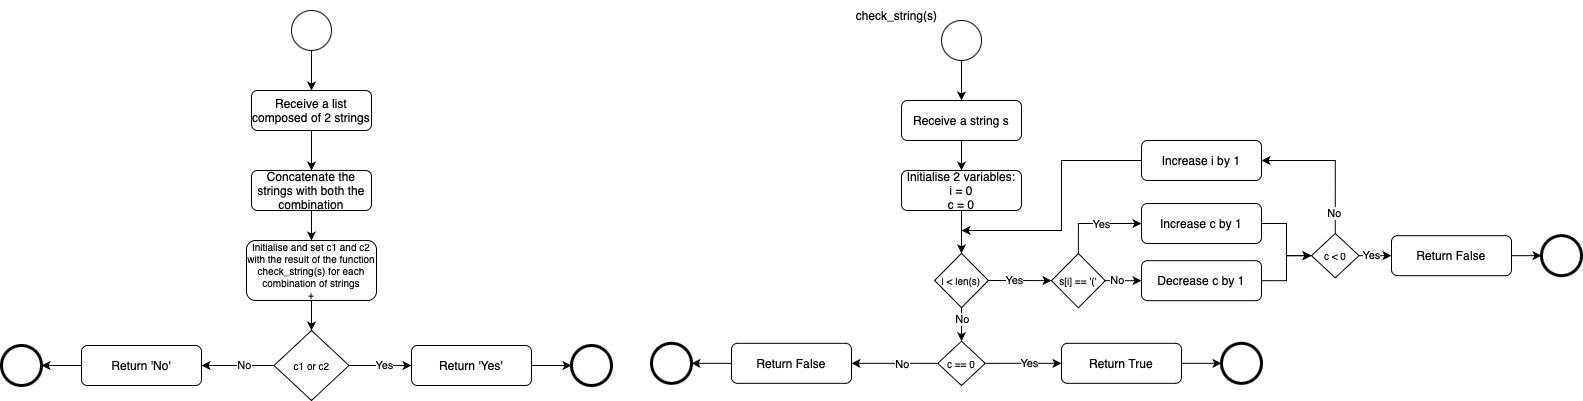

The diagram above was exported from draw.io. Its source (the exported page's mxGraphModel, read from the mxfile embedded in the PNG):
<mxGraphModel dx="1503" dy="398" grid="1" gridSize="10" guides="1" tooltips="1" connect="1" arrows="1" fold="1" page="1" pageScale="1" pageWidth="827" pageHeight="1169" background="#ffffff" math="0" shadow="0">
  <root>
    <mxCell id="0" />
    <mxCell id="1" parent="0" />
    <mxCell id="uvgIFms-rv46Gu-G6dfy-30" style="edgeStyle=orthogonalEdgeStyle;rounded=0;orthogonalLoop=1;jettySize=auto;html=1;exitX=0.5;exitY=1;exitDx=0;exitDy=0;entryX=0.5;entryY=0;entryDx=0;entryDy=0;" parent="1" source="VRNMHvbQ2h5_KSJw3uvR-1" target="uvgIFms-rv46Gu-G6dfy-111" edge="1">
      <mxGeometry relative="1" as="geometry">
        <mxPoint x="380" y="150" as="targetPoint" />
      </mxGeometry>
    </mxCell>
    <mxCell id="VRNMHvbQ2h5_KSJw3uvR-1" value="" style="ellipse;whiteSpace=wrap;html=1;aspect=fixed;" parent="1" vertex="1">
      <mxGeometry x="280" y="120" width="40" height="40" as="geometry" />
    </mxCell>
    <mxCell id="uvgIFms-rv46Gu-G6dfy-117" style="edgeStyle=orthogonalEdgeStyle;rounded=0;orthogonalLoop=1;jettySize=auto;html=1;exitX=0.5;exitY=1;exitDx=0;exitDy=0;entryX=0.5;entryY=0;entryDx=0;entryDy=0;" parent="1" source="uvgIFms-rv46Gu-G6dfy-111" target="uvgIFms-rv46Gu-G6dfy-116" edge="1">
      <mxGeometry relative="1" as="geometry" />
    </mxCell>
    <mxCell id="uvgIFms-rv46Gu-G6dfy-111" value="Receive a list composed of 2 strings" style="rounded=1;whiteSpace=wrap;html=1;" parent="1" vertex="1">
      <mxGeometry x="240" y="200" width="120" height="40" as="geometry" />
    </mxCell>
    <mxCell id="uvgIFms-rv46Gu-G6dfy-122" style="edgeStyle=orthogonalEdgeStyle;rounded=0;orthogonalLoop=1;jettySize=auto;html=1;exitX=1;exitY=0.5;exitDx=0;exitDy=0;entryX=0;entryY=0.5;entryDx=0;entryDy=0;" parent="1" source="uvgIFms-rv46Gu-G6dfy-112" target="uvgIFms-rv46Gu-G6dfy-113" edge="1">
      <mxGeometry relative="1" as="geometry" />
    </mxCell>
    <mxCell id="uvgIFms-rv46Gu-G6dfy-112" value="Return 'Yes'" style="rounded=1;whiteSpace=wrap;html=1;" parent="1" vertex="1">
      <mxGeometry x="400" y="455" width="120" height="40" as="geometry" />
    </mxCell>
    <mxCell id="uvgIFms-rv46Gu-G6dfy-113" value="" style="ellipse;whiteSpace=wrap;html=1;aspect=fixed;strokeWidth=3;" parent="1" vertex="1">
      <mxGeometry x="560" y="455" width="40" height="40" as="geometry" />
    </mxCell>
    <mxCell id="uvgIFms-rv46Gu-G6dfy-126" style="edgeStyle=orthogonalEdgeStyle;rounded=0;orthogonalLoop=1;jettySize=auto;html=1;exitX=0.5;exitY=1;exitDx=0;exitDy=0;" parent="1" source="uvgIFms-rv46Gu-G6dfy-116" edge="1">
      <mxGeometry relative="1" as="geometry">
        <mxPoint x="300" y="350" as="targetPoint" />
      </mxGeometry>
    </mxCell>
    <mxCell id="uvgIFms-rv46Gu-G6dfy-116" value="Concatenate the strings with both the combination" style="rounded=1;whiteSpace=wrap;html=1;" parent="1" vertex="1">
      <mxGeometry x="240" y="280" width="120" height="40" as="geometry" />
    </mxCell>
    <mxCell id="uvgIFms-rv46Gu-G6dfy-121" style="edgeStyle=orthogonalEdgeStyle;rounded=0;orthogonalLoop=1;jettySize=auto;html=1;exitX=1;exitY=0.5;exitDx=0;exitDy=0;entryX=0;entryY=0.5;entryDx=0;entryDy=0;" parent="1" source="uvgIFms-rv46Gu-G6dfy-119" target="uvgIFms-rv46Gu-G6dfy-112" edge="1">
      <mxGeometry relative="1" as="geometry" />
    </mxCell>
    <mxCell id="uvgIFms-rv46Gu-G6dfy-130" value="Yes" style="edgeLabel;html=1;align=center;verticalAlign=middle;resizable=0;points=[];" parent="uvgIFms-rv46Gu-G6dfy-121" vertex="1" connectable="0">
      <mxGeometry x="0.1574" relative="1" as="geometry">
        <mxPoint x="-1" y="-1" as="offset" />
      </mxGeometry>
    </mxCell>
    <mxCell id="uvgIFms-rv46Gu-G6dfy-123" style="edgeStyle=orthogonalEdgeStyle;rounded=0;orthogonalLoop=1;jettySize=auto;html=1;exitX=0;exitY=0.5;exitDx=0;exitDy=0;entryX=1;entryY=0.5;entryDx=0;entryDy=0;" parent="1" source="uvgIFms-rv46Gu-G6dfy-119" target="uvgIFms-rv46Gu-G6dfy-120" edge="1">
      <mxGeometry relative="1" as="geometry" />
    </mxCell>
    <mxCell id="uvgIFms-rv46Gu-G6dfy-131" value="No" style="edgeLabel;html=1;align=center;verticalAlign=middle;resizable=0;points=[];" parent="uvgIFms-rv46Gu-G6dfy-123" vertex="1" connectable="0">
      <mxGeometry x="-0.1587" y="1" relative="1" as="geometry">
        <mxPoint y="-2" as="offset" />
      </mxGeometry>
    </mxCell>
    <mxCell id="uvgIFms-rv46Gu-G6dfy-119" value="&lt;font size=&quot;1&quot;&gt;c1 or c2&lt;/font&gt;" style="rhombus;whiteSpace=wrap;html=1;" parent="1" vertex="1">
      <mxGeometry x="262.5" y="440" width="75" height="70" as="geometry" />
    </mxCell>
    <mxCell id="uvgIFms-rv46Gu-G6dfy-125" style="edgeStyle=orthogonalEdgeStyle;rounded=0;orthogonalLoop=1;jettySize=auto;html=1;exitX=0;exitY=0.5;exitDx=0;exitDy=0;entryX=1;entryY=0.5;entryDx=0;entryDy=0;" parent="1" source="uvgIFms-rv46Gu-G6dfy-120" target="uvgIFms-rv46Gu-G6dfy-124" edge="1">
      <mxGeometry relative="1" as="geometry" />
    </mxCell>
    <mxCell id="uvgIFms-rv46Gu-G6dfy-120" value="Return 'No'" style="rounded=1;whiteSpace=wrap;html=1;" parent="1" vertex="1">
      <mxGeometry x="70" y="455" width="120" height="40" as="geometry" />
    </mxCell>
    <mxCell id="uvgIFms-rv46Gu-G6dfy-124" value="" style="ellipse;whiteSpace=wrap;html=1;aspect=fixed;strokeWidth=3;" parent="1" vertex="1">
      <mxGeometry x="-10" y="455" width="40" height="40" as="geometry" />
    </mxCell>
    <mxCell id="uvgIFms-rv46Gu-G6dfy-129" style="edgeStyle=orthogonalEdgeStyle;rounded=0;orthogonalLoop=1;jettySize=auto;html=1;exitX=0.5;exitY=1;exitDx=0;exitDy=0;entryX=0.5;entryY=0;entryDx=0;entryDy=0;" parent="1" source="uvgIFms-rv46Gu-G6dfy-128" target="uvgIFms-rv46Gu-G6dfy-119" edge="1">
      <mxGeometry relative="1" as="geometry">
        <mxPoint x="340" y="440" as="targetPoint" />
      </mxGeometry>
    </mxCell>
    <mxCell id="uvgIFms-rv46Gu-G6dfy-128" value="Initialise and set c1 and c2 with the result of the function check_string(s) for each combination of strings&lt;div&gt;+&lt;/div&gt;" style="rounded=1;whiteSpace=wrap;html=1;fontSize=10;" parent="1" vertex="1">
      <mxGeometry x="235" y="350" width="130" height="60" as="geometry" />
    </mxCell>
    <mxCell id="uvgIFms-rv46Gu-G6dfy-132" style="edgeStyle=orthogonalEdgeStyle;rounded=0;orthogonalLoop=1;jettySize=auto;html=1;exitX=0.5;exitY=1;exitDx=0;exitDy=0;entryX=0.5;entryY=0;entryDx=0;entryDy=0;" parent="1" source="uvgIFms-rv46Gu-G6dfy-133" target="uvgIFms-rv46Gu-G6dfy-135" edge="1">
      <mxGeometry relative="1" as="geometry">
        <mxPoint x="1030" y="160" as="targetPoint" />
      </mxGeometry>
    </mxCell>
    <mxCell id="uvgIFms-rv46Gu-G6dfy-133" value="" style="ellipse;whiteSpace=wrap;html=1;aspect=fixed;" parent="1" vertex="1">
      <mxGeometry x="930" y="130" width="40" height="40" as="geometry" />
    </mxCell>
    <mxCell id="uvgIFms-rv46Gu-G6dfy-183" style="edgeStyle=orthogonalEdgeStyle;rounded=0;orthogonalLoop=1;jettySize=auto;html=1;exitX=0.5;exitY=1;exitDx=0;exitDy=0;entryX=0.5;entryY=0;entryDx=0;entryDy=0;" parent="1" source="uvgIFms-rv46Gu-G6dfy-135" target="uvgIFms-rv46Gu-G6dfy-155" edge="1">
      <mxGeometry relative="1" as="geometry" />
    </mxCell>
    <mxCell id="uvgIFms-rv46Gu-G6dfy-135" value="Receive a string s" style="rounded=1;whiteSpace=wrap;html=1;" parent="1" vertex="1">
      <mxGeometry x="890" y="210" width="120" height="40" as="geometry" />
    </mxCell>
    <mxCell id="uvgIFms-rv46Gu-G6dfy-136" style="edgeStyle=orthogonalEdgeStyle;rounded=0;orthogonalLoop=1;jettySize=auto;html=1;exitX=1;exitY=0.5;exitDx=0;exitDy=0;entryX=0;entryY=0.5;entryDx=0;entryDy=0;" parent="1" source="uvgIFms-rv46Gu-G6dfy-137" target="uvgIFms-rv46Gu-G6dfy-138" edge="1">
      <mxGeometry relative="1" as="geometry" />
    </mxCell>
    <mxCell id="uvgIFms-rv46Gu-G6dfy-137" value="Return True" style="rounded=1;whiteSpace=wrap;html=1;" parent="1" vertex="1">
      <mxGeometry x="1050" y="452.83" width="120" height="40" as="geometry" />
    </mxCell>
    <mxCell id="uvgIFms-rv46Gu-G6dfy-138" value="" style="ellipse;whiteSpace=wrap;html=1;aspect=fixed;strokeWidth=3;" parent="1" vertex="1">
      <mxGeometry x="1210" y="452.83" width="40" height="40" as="geometry" />
    </mxCell>
    <mxCell id="uvgIFms-rv46Gu-G6dfy-141" style="edgeStyle=orthogonalEdgeStyle;rounded=0;orthogonalLoop=1;jettySize=auto;html=1;exitX=1;exitY=0.5;exitDx=0;exitDy=0;entryX=0;entryY=0.5;entryDx=0;entryDy=0;" parent="1" source="uvgIFms-rv46Gu-G6dfy-145" target="uvgIFms-rv46Gu-G6dfy-137" edge="1">
      <mxGeometry relative="1" as="geometry" />
    </mxCell>
    <mxCell id="uvgIFms-rv46Gu-G6dfy-142" value="Yes" style="edgeLabel;html=1;align=center;verticalAlign=middle;resizable=0;points=[];" parent="uvgIFms-rv46Gu-G6dfy-141" vertex="1" connectable="0">
      <mxGeometry x="0.1574" relative="1" as="geometry">
        <mxPoint as="offset" />
      </mxGeometry>
    </mxCell>
    <mxCell id="uvgIFms-rv46Gu-G6dfy-143" style="edgeStyle=orthogonalEdgeStyle;rounded=0;orthogonalLoop=1;jettySize=auto;html=1;exitX=0;exitY=0.5;exitDx=0;exitDy=0;entryX=1;entryY=0.5;entryDx=0;entryDy=0;" parent="1" source="uvgIFms-rv46Gu-G6dfy-145" target="uvgIFms-rv46Gu-G6dfy-147" edge="1">
      <mxGeometry relative="1" as="geometry" />
    </mxCell>
    <mxCell id="uvgIFms-rv46Gu-G6dfy-144" value="No" style="edgeLabel;html=1;align=center;verticalAlign=middle;resizable=0;points=[];" parent="uvgIFms-rv46Gu-G6dfy-143" vertex="1" connectable="0">
      <mxGeometry x="-0.1587" y="1" relative="1" as="geometry">
        <mxPoint as="offset" />
      </mxGeometry>
    </mxCell>
    <mxCell id="uvgIFms-rv46Gu-G6dfy-145" value="&lt;font size=&quot;1&quot;&gt;c == 0&lt;/font&gt;" style="rhombus;whiteSpace=wrap;html=1;" parent="1" vertex="1">
      <mxGeometry x="926.25" y="450.67" width="47.5" height="44.33" as="geometry" />
    </mxCell>
    <mxCell id="uvgIFms-rv46Gu-G6dfy-146" style="edgeStyle=orthogonalEdgeStyle;rounded=0;orthogonalLoop=1;jettySize=auto;html=1;exitX=0;exitY=0.5;exitDx=0;exitDy=0;entryX=1;entryY=0.5;entryDx=0;entryDy=0;" parent="1" source="uvgIFms-rv46Gu-G6dfy-147" target="uvgIFms-rv46Gu-G6dfy-148" edge="1">
      <mxGeometry relative="1" as="geometry" />
    </mxCell>
    <mxCell id="uvgIFms-rv46Gu-G6dfy-147" value="Return False" style="rounded=1;whiteSpace=wrap;html=1;" parent="1" vertex="1">
      <mxGeometry x="720" y="452.83" width="120" height="40" as="geometry" />
    </mxCell>
    <mxCell id="uvgIFms-rv46Gu-G6dfy-148" value="" style="ellipse;whiteSpace=wrap;html=1;aspect=fixed;strokeWidth=3;" parent="1" vertex="1">
      <mxGeometry x="640" y="452.83" width="40" height="40" as="geometry" />
    </mxCell>
    <mxCell id="uvgIFms-rv46Gu-G6dfy-152" value="check_string(s)" style="text;html=1;align=center;verticalAlign=middle;resizable=0;points=[];autosize=1;strokeColor=none;fillColor=none;" parent="1" vertex="1">
      <mxGeometry x="830" y="110" width="110" height="30" as="geometry" />
    </mxCell>
    <mxCell id="uvgIFms-rv46Gu-G6dfy-164" style="edgeStyle=orthogonalEdgeStyle;rounded=0;orthogonalLoop=1;jettySize=auto;html=1;exitX=0.5;exitY=1;exitDx=0;exitDy=0;entryX=0.5;entryY=0;entryDx=0;entryDy=0;" parent="1" source="uvgIFms-rv46Gu-G6dfy-155" target="uvgIFms-rv46Gu-G6dfy-156" edge="1">
      <mxGeometry relative="1" as="geometry" />
    </mxCell>
    <mxCell id="uvgIFms-rv46Gu-G6dfy-155" value="Initialise 2 variables:&lt;div&gt;i = 0&lt;/div&gt;&lt;div&gt;c = 0&lt;/div&gt;" style="rounded=1;whiteSpace=wrap;html=1;" parent="1" vertex="1">
      <mxGeometry x="890" y="280" width="120" height="40" as="geometry" />
    </mxCell>
    <mxCell id="uvgIFms-rv46Gu-G6dfy-158" style="edgeStyle=orthogonalEdgeStyle;rounded=0;orthogonalLoop=1;jettySize=auto;html=1;exitX=0.5;exitY=1;exitDx=0;exitDy=0;entryX=0.5;entryY=0;entryDx=0;entryDy=0;" parent="1" source="uvgIFms-rv46Gu-G6dfy-156" target="uvgIFms-rv46Gu-G6dfy-145" edge="1">
      <mxGeometry relative="1" as="geometry" />
    </mxCell>
    <mxCell id="uvgIFms-rv46Gu-G6dfy-159" value="No" style="edgeLabel;html=1;align=center;verticalAlign=middle;resizable=0;points=[];" parent="uvgIFms-rv46Gu-G6dfy-158" vertex="1" connectable="0">
      <mxGeometry x="-0.1131" y="4" relative="1" as="geometry">
        <mxPoint x="-4" y="-4" as="offset" />
      </mxGeometry>
    </mxCell>
    <mxCell id="uvgIFms-rv46Gu-G6dfy-181" style="edgeStyle=orthogonalEdgeStyle;rounded=0;orthogonalLoop=1;jettySize=auto;html=1;exitX=1;exitY=0.5;exitDx=0;exitDy=0;entryX=0;entryY=0.5;entryDx=0;entryDy=0;" parent="1" source="uvgIFms-rv46Gu-G6dfy-156" target="uvgIFms-rv46Gu-G6dfy-160" edge="1">
      <mxGeometry relative="1" as="geometry" />
    </mxCell>
    <mxCell id="uvgIFms-rv46Gu-G6dfy-182" value="Yes" style="edgeLabel;html=1;align=center;verticalAlign=middle;resizable=0;points=[];" parent="uvgIFms-rv46Gu-G6dfy-181" vertex="1" connectable="0">
      <mxGeometry x="-0.1797" y="1" relative="1" as="geometry">
        <mxPoint as="offset" />
      </mxGeometry>
    </mxCell>
    <mxCell id="uvgIFms-rv46Gu-G6dfy-156" value="&lt;font&gt;i &amp;lt; len(s)&lt;/font&gt;" style="rhombus;whiteSpace=wrap;html=1;fontSize=10;" parent="1" vertex="1">
      <mxGeometry x="923.13" y="362.84" width="53.75" height="54.33" as="geometry" />
    </mxCell>
    <mxCell id="uvgIFms-rv46Gu-G6dfy-173" style="edgeStyle=orthogonalEdgeStyle;rounded=0;orthogonalLoop=1;jettySize=auto;html=1;exitX=0.5;exitY=0;exitDx=0;exitDy=0;entryX=0;entryY=0.5;entryDx=0;entryDy=0;" parent="1" source="uvgIFms-rv46Gu-G6dfy-160" target="uvgIFms-rv46Gu-G6dfy-162" edge="1">
      <mxGeometry relative="1" as="geometry" />
    </mxCell>
    <mxCell id="uvgIFms-rv46Gu-G6dfy-174" value="Yes" style="edgeLabel;html=1;align=center;verticalAlign=middle;resizable=0;points=[];" parent="uvgIFms-rv46Gu-G6dfy-173" vertex="1" connectable="0">
      <mxGeometry x="0.1439" relative="1" as="geometry">
        <mxPoint as="offset" />
      </mxGeometry>
    </mxCell>
    <mxCell id="uvgIFms-rv46Gu-G6dfy-177" style="edgeStyle=orthogonalEdgeStyle;rounded=0;orthogonalLoop=1;jettySize=auto;html=1;exitX=1;exitY=0.5;exitDx=0;exitDy=0;entryX=0;entryY=0.5;entryDx=0;entryDy=0;" parent="1" source="uvgIFms-rv46Gu-G6dfy-160" target="uvgIFms-rv46Gu-G6dfy-161" edge="1">
      <mxGeometry relative="1" as="geometry" />
    </mxCell>
    <mxCell id="uvgIFms-rv46Gu-G6dfy-178" value="No" style="edgeLabel;html=1;align=center;verticalAlign=middle;resizable=0;points=[];" parent="uvgIFms-rv46Gu-G6dfy-177" vertex="1" connectable="0">
      <mxGeometry x="-0.0955" y="-1" relative="1" as="geometry">
        <mxPoint x="-4" y="-2" as="offset" />
      </mxGeometry>
    </mxCell>
    <mxCell id="uvgIFms-rv46Gu-G6dfy-160" value="&lt;font&gt;s[i] == '('&lt;/font&gt;" style="rhombus;whiteSpace=wrap;html=1;fontSize=10;" parent="1" vertex="1">
      <mxGeometry x="1040" y="363" width="53.75" height="54.33" as="geometry" />
    </mxCell>
    <mxCell id="uvgIFms-rv46Gu-G6dfy-172" style="edgeStyle=orthogonalEdgeStyle;rounded=0;orthogonalLoop=1;jettySize=auto;html=1;exitX=1;exitY=0.5;exitDx=0;exitDy=0;entryX=0;entryY=0.5;entryDx=0;entryDy=0;" parent="1" source="uvgIFms-rv46Gu-G6dfy-161" target="uvgIFms-rv46Gu-G6dfy-163" edge="1">
      <mxGeometry relative="1" as="geometry" />
    </mxCell>
    <mxCell id="uvgIFms-rv46Gu-G6dfy-161" value="Decrease c by 1" style="rounded=1;whiteSpace=wrap;html=1;" parent="1" vertex="1">
      <mxGeometry x="1130" y="370.16999999999996" width="120" height="40" as="geometry" />
    </mxCell>
    <mxCell id="uvgIFms-rv46Gu-G6dfy-170" style="edgeStyle=orthogonalEdgeStyle;rounded=0;orthogonalLoop=1;jettySize=auto;html=1;exitX=1;exitY=0.5;exitDx=0;exitDy=0;entryX=0;entryY=0.5;entryDx=0;entryDy=0;" parent="1" source="uvgIFms-rv46Gu-G6dfy-162" target="uvgIFms-rv46Gu-G6dfy-163" edge="1">
      <mxGeometry relative="1" as="geometry" />
    </mxCell>
    <mxCell id="uvgIFms-rv46Gu-G6dfy-162" value="Increase c by 1" style="rounded=1;whiteSpace=wrap;html=1;" parent="1" vertex="1">
      <mxGeometry x="1130" y="312.99999999999994" width="120" height="40" as="geometry" />
    </mxCell>
    <mxCell id="uvgIFms-rv46Gu-G6dfy-168" style="edgeStyle=orthogonalEdgeStyle;rounded=0;orthogonalLoop=1;jettySize=auto;html=1;exitX=1;exitY=0.5;exitDx=0;exitDy=0;entryX=0;entryY=0.5;entryDx=0;entryDy=0;" parent="1" source="uvgIFms-rv46Gu-G6dfy-163" target="uvgIFms-rv46Gu-G6dfy-165" edge="1">
      <mxGeometry relative="1" as="geometry" />
    </mxCell>
    <mxCell id="uvgIFms-rv46Gu-G6dfy-169" value="Yes" style="edgeLabel;html=1;align=center;verticalAlign=middle;resizable=0;points=[];" parent="uvgIFms-rv46Gu-G6dfy-168" vertex="1" connectable="0">
      <mxGeometry x="-0.4153" y="-1" relative="1" as="geometry">
        <mxPoint x="2" y="-2" as="offset" />
      </mxGeometry>
    </mxCell>
    <mxCell id="jnuGcdZfA371mGXtoiFX-2" style="edgeStyle=orthogonalEdgeStyle;rounded=0;orthogonalLoop=1;jettySize=auto;html=1;exitX=0.5;exitY=0;exitDx=0;exitDy=0;entryX=1;entryY=0.5;entryDx=0;entryDy=0;" edge="1" parent="1" source="uvgIFms-rv46Gu-G6dfy-163" target="jnuGcdZfA371mGXtoiFX-1">
      <mxGeometry relative="1" as="geometry" />
    </mxCell>
    <mxCell id="jnuGcdZfA371mGXtoiFX-3" value="No" style="edgeLabel;html=1;align=center;verticalAlign=middle;resizable=0;points=[];" vertex="1" connectable="0" parent="jnuGcdZfA371mGXtoiFX-2">
      <mxGeometry x="-0.7223" y="1" relative="1" as="geometry">
        <mxPoint as="offset" />
      </mxGeometry>
    </mxCell>
    <mxCell id="uvgIFms-rv46Gu-G6dfy-163" value="&lt;font size=&quot;1&quot;&gt;c &amp;lt; 0&lt;/font&gt;" style="rhombus;whiteSpace=wrap;html=1;" parent="1" vertex="1">
      <mxGeometry x="1300" y="343" width="47.5" height="44.33" as="geometry" />
    </mxCell>
    <mxCell id="uvgIFms-rv46Gu-G6dfy-167" style="edgeStyle=orthogonalEdgeStyle;rounded=0;orthogonalLoop=1;jettySize=auto;html=1;exitX=1;exitY=0.5;exitDx=0;exitDy=0;entryX=0;entryY=0.5;entryDx=0;entryDy=0;" parent="1" source="uvgIFms-rv46Gu-G6dfy-165" target="uvgIFms-rv46Gu-G6dfy-166" edge="1">
      <mxGeometry relative="1" as="geometry" />
    </mxCell>
    <mxCell id="uvgIFms-rv46Gu-G6dfy-165" value="Return False" style="rounded=1;whiteSpace=wrap;html=1;" parent="1" vertex="1">
      <mxGeometry x="1380" y="345.16999999999996" width="120" height="40" as="geometry" />
    </mxCell>
    <mxCell id="uvgIFms-rv46Gu-G6dfy-166" value="" style="ellipse;whiteSpace=wrap;html=1;aspect=fixed;strokeWidth=3;" parent="1" vertex="1">
      <mxGeometry x="1530" y="345.16999999999996" width="40" height="40" as="geometry" />
    </mxCell>
    <mxCell id="jnuGcdZfA371mGXtoiFX-4" style="edgeStyle=orthogonalEdgeStyle;rounded=0;orthogonalLoop=1;jettySize=auto;html=1;exitX=0;exitY=0.5;exitDx=0;exitDy=0;" edge="1" parent="1" source="jnuGcdZfA371mGXtoiFX-1">
      <mxGeometry relative="1" as="geometry">
        <mxPoint x="950" y="340" as="targetPoint" />
        <Array as="points">
          <mxPoint x="1050" y="270" />
          <mxPoint x="1050" y="340" />
        </Array>
      </mxGeometry>
    </mxCell>
    <mxCell id="jnuGcdZfA371mGXtoiFX-1" value="Increase i by 1" style="rounded=1;whiteSpace=wrap;html=1;" vertex="1" parent="1">
      <mxGeometry x="1130" y="249.99999999999994" width="120" height="40" as="geometry" />
    </mxCell>
  </root>
</mxGraphModel>